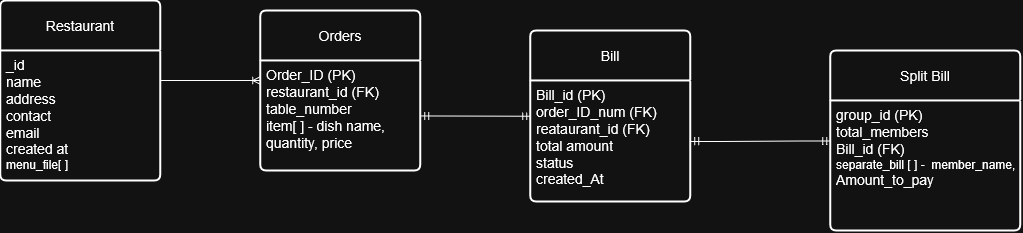

The diagram above was exported from draw.io. Its source (the exported page's mxGraphModel, read from the mxfile embedded in the PNG):
<mxGraphModel dx="1212" dy="702" grid="1" gridSize="10" guides="1" tooltips="1" connect="1" arrows="1" fold="1" page="1" pageScale="1" pageWidth="850" pageHeight="1100" math="0" shadow="0">
  <root>
    <mxCell id="0" />
    <mxCell id="1" parent="0" />
    <mxCell id="E2a9U-tiKuJKjasTt8P9-1" parent="1" style="swimlane;childLayout=stackLayout;horizontal=1;startSize=50;horizontalStack=0;rounded=1;fontSize=14;fontStyle=0;strokeWidth=2;resizeParent=0;resizeLast=1;shadow=0;dashed=0;align=center;arcSize=4;whiteSpace=wrap;html=1;" value="Restaurant" vertex="1">
      <mxGeometry height="180" width="160" x="70" y="100" as="geometry" />
    </mxCell>
    <mxCell id="E2a9U-tiKuJKjasTt8P9-2" parent="E2a9U-tiKuJKjasTt8P9-1" style="align=left;strokeColor=none;fillColor=none;spacingLeft=4;spacingRight=4;fontSize=12;verticalAlign=top;resizable=0;rotatable=0;part=1;html=1;whiteSpace=wrap;" value="&lt;div align=&quot;left&quot;&gt;&lt;font style=&quot;font-size: 14px;&quot;&gt;_id&lt;/font&gt;&lt;/div&gt;&lt;div align=&quot;left&quot;&gt;&lt;font style=&quot;font-size: 14px;&quot;&gt;name&lt;/font&gt;&lt;/div&gt;&lt;div align=&quot;left&quot;&gt;&lt;font style=&quot;font-size: 14px;&quot;&gt;address&lt;/font&gt;&lt;/div&gt;&lt;div align=&quot;left&quot;&gt;&lt;font style=&quot;font-size: 14px;&quot;&gt;contact&lt;/font&gt;&lt;/div&gt;&lt;div align=&quot;left&quot;&gt;&lt;font style=&quot;font-size: 14px;&quot;&gt;email&lt;/font&gt;&lt;/div&gt;&lt;div align=&quot;left&quot;&gt;&lt;font style=&quot;font-size: 14px;&quot;&gt;created at&lt;/font&gt;&lt;/div&gt;&lt;div&gt;menu_file[ ]&lt;/div&gt;" vertex="1">
      <mxGeometry height="130" width="160" y="50" as="geometry" />
    </mxCell>
    <mxCell id="E2a9U-tiKuJKjasTt8P9-9" edge="1" parent="1" style="edgeStyle=entityRelationEdgeStyle;fontSize=12;html=1;endArrow=ERoneToMany;rounded=0;" value="">
      <mxGeometry height="100" relative="1" width="100" as="geometry">
        <mxPoint x="230" y="179.5" as="sourcePoint" />
        <mxPoint x="330" y="179.5" as="targetPoint" />
      </mxGeometry>
    </mxCell>
    <mxCell id="E2a9U-tiKuJKjasTt8P9-11" parent="1" style="swimlane;childLayout=stackLayout;horizontal=1;startSize=50;horizontalStack=0;rounded=1;fontSize=14;fontStyle=0;strokeWidth=2;resizeParent=0;resizeLast=1;shadow=0;dashed=0;align=center;arcSize=4;whiteSpace=wrap;html=1;" value="Orders" vertex="1">
      <mxGeometry height="160" width="160" x="330" y="110" as="geometry" />
    </mxCell>
    <mxCell id="E2a9U-tiKuJKjasTt8P9-12" parent="E2a9U-tiKuJKjasTt8P9-11" style="align=left;strokeColor=none;fillColor=none;spacingLeft=4;spacingRight=4;fontSize=12;verticalAlign=top;resizable=0;rotatable=0;part=1;html=1;whiteSpace=wrap;" value="&lt;div&gt;&lt;font style=&quot;font-size: 14px;&quot;&gt;Order_ID&amp;nbsp;(PK)&lt;/font&gt;&lt;/div&gt;&lt;div&gt;&lt;font style=&quot;font-size: 14px;&quot;&gt;restaurant_id (FK)&lt;/font&gt;&lt;/div&gt;&lt;div&gt;&lt;font style=&quot;font-size: 14px;&quot;&gt;table_number&lt;/font&gt;&lt;/div&gt;&lt;div&gt;&lt;font style=&quot;font-size: 14px;&quot;&gt;item[ ] - dish name, quantity, price&lt;/font&gt;&lt;/div&gt;" vertex="1">
      <mxGeometry height="110" width="160" y="50" as="geometry" />
    </mxCell>
    <mxCell id="E2a9U-tiKuJKjasTt8P9-20" parent="1" style="swimlane;childLayout=stackLayout;horizontal=1;startSize=50;horizontalStack=0;rounded=1;fontSize=14;fontStyle=0;strokeWidth=2;resizeParent=0;resizeLast=1;shadow=0;dashed=0;align=center;arcSize=4;whiteSpace=wrap;html=1;" value="Bill" vertex="1">
      <mxGeometry height="171" width="160" x="600" y="130" as="geometry" />
    </mxCell>
    <mxCell id="E2a9U-tiKuJKjasTt8P9-21" parent="E2a9U-tiKuJKjasTt8P9-20" style="align=left;strokeColor=none;fillColor=none;spacingLeft=4;spacingRight=4;fontSize=12;verticalAlign=top;resizable=0;rotatable=0;part=1;html=1;whiteSpace=wrap;" value="&lt;div&gt;&lt;font style=&quot;font-size: 14px;&quot;&gt;Bill_id (PK)&lt;/font&gt;&lt;/div&gt;&lt;div&gt;&lt;font style=&quot;font-size: 14px;&quot;&gt;order_ID_num (FK)&lt;/font&gt;&lt;/div&gt;&lt;div&gt;&lt;font style=&quot;font-size: 14px;&quot;&gt;reataurant_id (FK)&lt;/font&gt;&lt;/div&gt;&lt;div&gt;&lt;font style=&quot;font-size: 14px;&quot;&gt;total amount&lt;/font&gt;&lt;/div&gt;&lt;div&gt;&lt;font style=&quot;font-size: 14px;&quot;&gt;status&lt;/font&gt;&lt;/div&gt;&lt;div&gt;&lt;font style=&quot;font-size: 14px;&quot;&gt;created_At&lt;/font&gt;&lt;/div&gt;" vertex="1">
      <mxGeometry height="121" width="160" y="50" as="geometry" />
    </mxCell>
    <mxCell id="E2a9U-tiKuJKjasTt8P9-22" edge="1" parent="1" source="E2a9U-tiKuJKjasTt8P9-21" style="edgeStyle=entityRelationEdgeStyle;fontSize=12;html=1;endArrow=ERmandOne;startArrow=ERmandOne;rounded=0;entryX=0;entryY=0.5;entryDx=0;entryDy=0;exitX=1;exitY=0.5;exitDx=0;exitDy=0;" target="E2a9U-tiKuJKjasTt8P9-26" value="">
      <mxGeometry height="100" relative="1" width="100" as="geometry">
        <mxPoint x="490" y="470" as="sourcePoint" />
        <mxPoint x="610" y="180" as="targetPoint" />
      </mxGeometry>
    </mxCell>
    <mxCell id="E2a9U-tiKuJKjasTt8P9-26" parent="1" style="swimlane;childLayout=stackLayout;horizontal=1;startSize=50;horizontalStack=0;rounded=1;fontSize=14;fontStyle=0;strokeWidth=2;resizeParent=0;resizeLast=1;shadow=0;dashed=0;align=center;arcSize=4;whiteSpace=wrap;html=1;" value="Split Bill" vertex="1">
      <mxGeometry height="180" width="190" x="900" y="150" as="geometry" />
    </mxCell>
    <mxCell id="E2a9U-tiKuJKjasTt8P9-27" parent="E2a9U-tiKuJKjasTt8P9-26" style="align=left;strokeColor=none;fillColor=none;spacingLeft=4;spacingRight=4;fontSize=12;verticalAlign=top;resizable=0;rotatable=0;part=1;html=1;whiteSpace=wrap;" value="&lt;div&gt;&lt;font style=&quot;font-size: 14px;&quot;&gt;group_id (PK)&lt;/font&gt;&lt;/div&gt;&lt;div&gt;&lt;font style=&quot;font-size: 14px;&quot;&gt;total_members&lt;/font&gt;&lt;/div&gt;&lt;div&gt;&lt;font style=&quot;font-size: 14px;&quot;&gt;Bill_id (FK)&lt;/font&gt;&lt;/div&gt;&lt;div&gt;separate_bill [ ] -&amp;nbsp; member_name,&lt;/div&gt;&lt;div&gt;&lt;font style=&quot;font-size: 14px;&quot;&gt;Amount_to_pay&lt;/font&gt;&lt;/div&gt;" vertex="1">
      <mxGeometry height="130" width="190" y="50" as="geometry" />
    </mxCell>
    <mxCell id="E2a9U-tiKuJKjasTt8P9-29" edge="1" parent="1" source="E2a9U-tiKuJKjasTt8P9-12" style="fontSize=12;html=1;endArrow=ERmandOne;startArrow=ERmandOne;rounded=0;exitX=1;exitY=0.5;exitDx=0;exitDy=0;" target="E2a9U-tiKuJKjasTt8P9-20" value="">
      <mxGeometry height="100" relative="1" width="100" as="geometry">
        <mxPoint x="440" y="340" as="sourcePoint" />
        <mxPoint x="540" y="240" as="targetPoint" />
      </mxGeometry>
    </mxCell>
  </root>
</mxGraphModel>